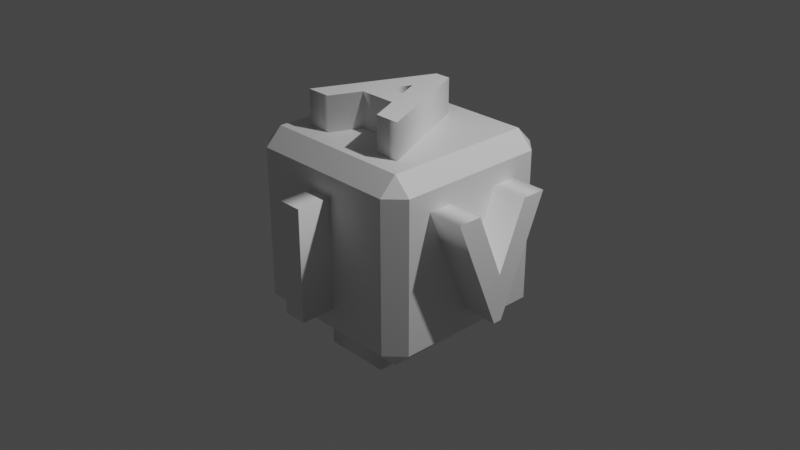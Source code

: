 # Source: cube-2-2.blend  (saved by Blender 2.92.15; exported with 4.5.12 LTS)
import bpy
from mathutils import Matrix  # noqa: F401  (used for matrix-valued properties, if any)

bpy.ops.wm.read_factory_settings(use_empty=True)
scene = bpy.context.scene
scene.name = 'Scene'

# ---- collections
col_collection = bpy.data.collections.new('Collection'); scene.collection.children.link(col_collection)

# ---- materials (node trees are filled in below, after node groups)
mat_material = bpy.data.materials.new('Material')
mat_material.alpha_threshold = 0.0
mat_material.use_transparent_shadow = False
mat_material.line_color = (0.0, 0.0, 0.0, 1.0)

# ---- material node trees
mat_material.use_nodes = True; mat_material.node_tree.nodes.clear()
_N = mat_material.node_tree.nodes; _L = mat_material.node_tree.links
n0 = _N.new('ShaderNodeOutputMaterial'); n0.name = 'Material Output'; n0.location = (300, 300)
n1 = _N.new('ShaderNodeBsdfPrincipled'); n1.name = 'Principled BSDF'; n1.location = (10, 300)
n1.distribution = 'GGX'
n1.subsurface_method = 'BURLEY'
n1.inputs[2].default_value = 0.4
n1.inputs[3].default_value = 1.45
n1.inputs[27].default_value = (0.0, 0.0, 0.0, 1.0)
n1.inputs[28].default_value = 1.0
_L.new(n1.outputs[0], n0.inputs[0])
n0.is_active_output = True

# ---- world
world_world = bpy.data.worlds.new('World'); scene.world = world_world
world_world.use_nodes = True; world_world.node_tree.nodes.clear()
_N = world_world.node_tree.nodes; _L = world_world.node_tree.links
n0 = _N.new('ShaderNodeOutputWorld'); n0.name = 'World Output'; n0.location = (300, 300)
n1 = _N.new('ShaderNodeBackground'); n1.name = 'Background'; n1.location = (10, 300)
n1.inputs[0].default_value = (0.05088, 0.05088, 0.05088, 1.0)
_L.new(n1.outputs[0], n0.inputs[0])
n0.is_active_output = True
world_world.color = (0.05088, 0.05088, 0.05088)
world_world.use_sun_shadow = False
world_world.sun_shadow_jitter_overblur = 0.0

# ---- cameras
cam_camera = bpy.data.cameras.new('Camera')
cam_camera.clip_end = 100.0
cam_camera.ortho_scale = 7.314

# ---- lights
light_light = bpy.data.lights.new('Light', 'POINT')
light_light.transmission_factor = 0.0
light_light.energy = 1000.0
light_light.shadow_soft_size = 0.1
light_light.shadow_maximum_resolution = 0.006
light_light.use_absolute_resolution = True

# ---- meshes
me_cube = bpy.data.meshes.new('Cube')
me_cube.from_pydata([(0.8177, 1.0, 0.8177), (0.8177, 0.8177, 1.0), (1.0, 0.8177, 0.8177), (0.8177, 0.8177, -1.0), (0.8177, 1.0, -0.8177), (1.0, 0.8177, -0.8177), (1.0, -0.8177, 0.8177), (0.8177, -0.8177, 1.0), (0.8177, -1.0, 0.8177), (1.0, -0.8177, -0.8177), (0.8177, -1.0, -0.8177), (0.8177, -0.8177, -1.0), (-0.8177, 1.0, 0.8177), (-1.0, 0.8177, 0.8177), (-0.8177, 0.8177, 1.0), (-1.0, 0.8177, -0.8177), (-0.8177, 1.0, -0.8177), (-0.8177, 0.8177, -1.0), (-1.0, -0.8177, 0.8177), (-0.8177, -1.0, 0.8177), (-0.8177, -0.8177, 1.0), (-0.8177, -0.8177, -1.0), (-0.8177, -1.0, -0.8177), (-1.0, -0.8177, -0.8177)], [], [(17, 3, 11, 21), (23, 18, 13, 15), (10, 8, 19, 22), (1, 14, 20, 7), (5, 2, 6, 9), (0, 1, 2), (3, 4, 5), (6, 7, 8), (9, 10, 11), (12, 13, 14), (15, 16, 17), (18, 19, 20), (21, 22, 23), (17, 21, 23, 15), (3, 17, 16, 4), (2, 5, 4, 0), (22, 19, 18, 23), (8, 10, 9, 6), (12, 16, 15, 13), (7, 20, 19, 8), (1, 7, 6, 2), (21, 11, 10, 22), (20, 14, 13, 18), (14, 1, 0, 12), (11, 3, 5, 9), (16, 12, 0, 4)])
_uv = me_cube.uv_layers.new(name='UVMap')
_uv.uv.foreach_set('vector', [0.1478, 0.5228, 0.3522, 0.5228, 0.3522, 0.7272, 0.1478, 0.7272, 0.3978, 0.02278, 0.6022, 0.02278, 0.6022, 0.2272, 0.3978, 0.2272, 0.3978, 0.7728, 0.6022, 0.7728, 0.6022, 0.9772, 0.3978, 0.9772, 0.6478, 0.5228, 0.8522, 0.5228, 0.8522, 0.7272, 0.6478, 0.7272, 0.3978, 0.5228, 0.6022, 0.5228, 0.6022, 0.7272, 0.3978, 0.7272, 0.6022, 0.4772, 0.625, 0.4772, 0.6022, 0.5, 0.3522, 0.5228, 0.3522, 0.5, 0.375, 0.5228, 0.6022, 0.7272, 0.625, 0.7272, 0.6022, 0.75, 0.3978, 0.75, 0.375, 0.7728, 0.375, 0.7728, 0.6022, 0.25, 0.6022, 0.25, 0.625, 0.2272, 0.3978, 0.2272, 0.3978, 0.25, 0.375, 0.2272, 0.6022, 0.02278, 0.6022, 0.0, 0.625, 0.02278, 0.1478, 0.7272, 0.1478, 0.75, 0.125, 0.7272, 0.1478, 0.5228, 0.1478, 0.7272, 0.125, 0.7272, 0.125, 0.5228, 0.3522, 0.5228, 0.1478, 0.5228, 0.1478, 0.5, 0.3522, 0.5, 0.6022, 0.5228, 0.3978, 0.5228, 0.3978, 0.4772, 0.6022, 0.4772, 0.3978, 0.0, 0.6022, 0.0, 0.6022, 0.02278, 0.3978, 0.02278, 0.6022, 0.7728, 0.3978, 0.7728, 0.3978, 0.7272, 0.6022, 0.7272, 0.6022, 0.2728, 0.3978, 0.2728, 0.3978, 0.2272, 0.6022, 0.2272, 0.625, 0.7728, 0.625, 0.9772, 0.6022, 0.9772, 0.6022, 0.7728, 0.6478, 0.5228, 0.6478, 0.7272, 0.6022, 0.7272, 0.6022, 0.5228, 0.1478, 0.7272, 0.3522, 0.7272, 0.3522, 0.75, 0.1478, 0.75, 0.625, 0.02278, 0.625, 0.2272, 0.6022, 0.2272, 0.6022, 0.02278, 0.625, 0.2728, 0.625, 0.4772, 0.6022, 0.4772, 0.6022, 0.2728, 0.3522, 0.7272, 0.3522, 0.5228, 0.3978, 0.5228, 0.3978, 0.7272, 0.3978, 0.2728, 0.6022, 0.2728, 0.6022, 0.4772, 0.3978, 0.4772])
me_cube.materials.append(mat_material)
me_cube.use_remesh_preserve_volume = False
me_cube.use_remesh_preserve_attributes = False
me_cube.use_mirror_vertex_groups = False
me_cube.update()

# ---- curves / text
txt_text = bpy.data.curves.new('Text', 'FONT')
txt_text.dimensions = '2D'
txt_text.body = 'I'
txt_text.use_path_clamp = True
txt_text.offset = 0.03
txt_text.extrude = 0.25
txt_text.offset_x = -0.125
txt_text.offset_y = -0.341
txt_text_001 = bpy.data.curves.new('Text.001', 'FONT')
txt_text_001.dimensions = '2D'
txt_text_001.body = 'E'
txt_text_001.use_path_clamp = True
txt_text_001.offset = 0.03
txt_text_001.extrude = 0.25
txt_text_001.offset_x = -0.273
txt_text_001.offset_y = -0.341
txt_text_002 = bpy.data.curves.new('Text.002', 'FONT')
txt_text_002.dimensions = '2D'
txt_text_002.body = 'Q'
txt_text_002.use_path_clamp = True
txt_text_002.extrude = 0.25
txt_text_002.offset_x = -0.4125
txt_text_002.offset_y = -0.276
txt_text_003 = bpy.data.curves.new('Text.003', 'FONT')
txt_text_003.dimensions = '2D'
txt_text_003.body = 'M'
txt_text_003.use_path_clamp = True
txt_text_003.extrude = 0.25
txt_text_003.offset_x = -0.391
txt_text_003.offset_y = -0.341
txt_text_004 = bpy.data.curves.new('Text.004', 'FONT')
txt_text_004.dimensions = '2D'
txt_text_004.body = 'A'
txt_text_004.use_path_clamp = True
txt_text_004.offset = 0.03
txt_text_004.extrude = 0.25
txt_text_004.offset_x = -0.3335
txt_text_004.offset_y = -0.343
txt_text_005 = bpy.data.curves.new('Text.005', 'FONT')
txt_text_005.dimensions = '2D'
txt_text_005.body = 'V'
txt_text_005.use_path_clamp = True
txt_text_005.offset = 0.03
txt_text_005.extrude = 0.25
txt_text_005.offset_x = -0.302
txt_text_005.offset_y = -0.338

# ---- objects
ob_cube = bpy.data.objects.new('Cube', me_cube)
ob_light = bpy.data.objects.new('Light', light_light)
ob_camera = bpy.data.objects.new('Camera', cam_camera)
ob_text = bpy.data.objects.new('Text', txt_text)
ob_text_001 = bpy.data.objects.new('Text.001', txt_text_001)
ob_text_002 = bpy.data.objects.new('Text.002', txt_text_002)
ob_text_003 = bpy.data.objects.new('Text.003', txt_text_003)
ob_text_004 = bpy.data.objects.new('Text.004', txt_text_004)
ob_text_005 = bpy.data.objects.new('Text.005', txt_text_005)

# ---- transforms, parenting, visibility, modifiers, constraints
ob_cube.location = (0.0, 0.0, 0.0)
ob_cube.lock_rotations_4d = False
ob_cube.empty_display_type = 'ARROWS'
ob_cube.lineart.crease_threshold = 0.0
ob_light.location = (4.076, 1.005, 5.904)
ob_light.rotation_euler = (0.6503, 0.05522, 1.866)
ob_light.lock_rotations_4d = False
ob_light.empty_display_type = 'ARROWS'
ob_light.color = (0.0, 0.0, 0.0, 0.0)
ob_light.lineart.crease_threshold = 0.0
ob_camera.location = (7.359, -6.926, 4.958)
ob_camera.rotation_euler = (1.109, 0.0, 0.8149)
ob_camera.lock_rotations_4d = False
ob_camera.empty_display_type = 'ARROWS'
ob_camera.color = (0.0, 0.0, 0.0, 0.0)
ob_camera.display_type = 'WIRE'
ob_camera.lineart.crease_threshold = 0.0
ob_text.location = (0.0, -1.0, 0.0)
ob_text.rotation_euler = (1.571, 0.0, 0.0)
ob_text.scale = (1.618, 1.618, 1.5)
ob_text.lineart.crease_threshold = 0.0
ob_text_001.location = (0.0, 0.0, -1.0)
ob_text_001.rotation_euler = (0.0, 3.142, 0.0)
ob_text_001.scale = (1.618, 1.618, 1.5)
ob_text_001.lineart.crease_threshold = 0.0
ob_text_002.location = (-1.0, 0.0, 0.0)
ob_text_002.rotation_euler = (4.705, 3.142, 1.571)
ob_text_002.scale = (1.618, 1.618, 1.5)
ob_text_002.lineart.crease_threshold = 0.0
ob_text_003.location = (0.0, 1.0, 0.0)
ob_text_003.rotation_euler = (-1.571, 3.142, 0.0)
ob_text_003.scale = (1.618, 1.618, 1.5)
ob_text_003.lineart.crease_threshold = 0.0
ob_text_004.location = (0.0, 0.0, 1.0)
ob_text_004.scale = (1.618, 1.618, 1.5)
ob_text_004.lineart.crease_threshold = 0.0
ob_text_005.location = (1.0, 0.0, 0.0)
ob_text_005.rotation_euler = (-1.571, 3.142, 1.571)
ob_text_005.scale = (1.618, 1.618, 1.5)
ob_text_005.lineart.crease_threshold = 0.0

# ---- collection membership
col_collection.objects.link(ob_cube)
col_collection.objects.link(ob_light)
col_collection.objects.link(ob_camera)
col_collection.objects.link(ob_text)
col_collection.objects.link(ob_text_001)
col_collection.objects.link(ob_text_002)
col_collection.objects.link(ob_text_003)
col_collection.objects.link(ob_text_004)
col_collection.objects.link(ob_text_005)

# ---- scene / render settings (as saved in the file)
scene.camera = ob_camera
scene.frame_start = 1; scene.frame_end = 250; scene.frame_set(1)
scene.render.engine = 'BLENDER_EEVEE_NEXT'
scene.cycles.use_denoising = False
scene.cycles.samples = 128
scene.cycles.sampling_pattern = 'TABULATED_SOBOL'
scene.cycles.use_adaptive_sampling = False
scene.cycles.use_light_tree = False
scene.view_settings.view_transform = 'Filmic'
bpy.context.view_layer.update()
